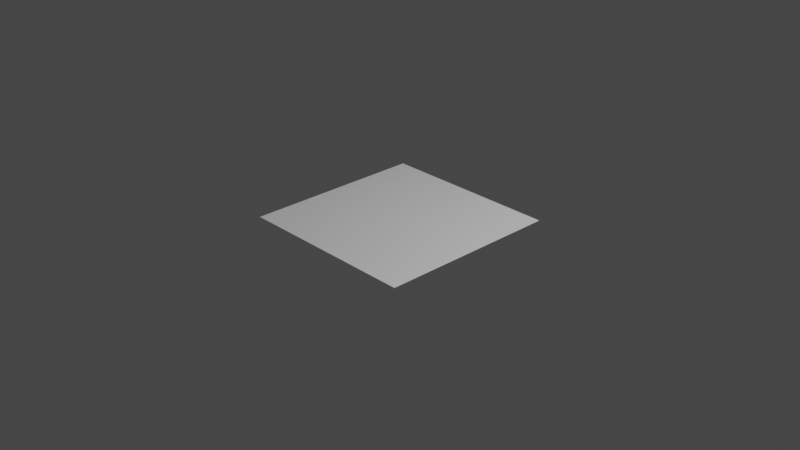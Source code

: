 # Source: DemoCornholeBoard.blend  (saved by Blender 2.93.21; exported with 4.5.12 LTS)
import bpy
from mathutils import Matrix  # noqa: F401  (used for matrix-valued properties, if any)

bpy.ops.wm.read_factory_settings(use_empty=True)
scene = bpy.context.scene
scene.name = 'Scene'

# ---- collections
col_collection = bpy.data.collections.new('Collection'); scene.collection.children.link(col_collection)

# ---- world
world_world = bpy.data.worlds.new('World'); scene.world = world_world
world_world.use_nodes = True; world_world.node_tree.nodes.clear()
_N = world_world.node_tree.nodes; _L = world_world.node_tree.links
n0 = _N.new('ShaderNodeOutputWorld'); n0.name = 'World Output'; n0.location = (300, 300)
n1 = _N.new('ShaderNodeBackground'); n1.name = 'Background'; n1.location = (10, 300)
n1.inputs[0].default_value = (0.05088, 0.05088, 0.05088, 1.0)
_L.new(n1.outputs[0], n0.inputs[0])
n0.is_active_output = True
world_world.color = (0.05088, 0.05088, 0.05088)
world_world.use_sun_shadow = False
world_world.sun_shadow_jitter_overblur = 0.0

# ---- cameras
cam_camera = bpy.data.cameras.new('Camera')
cam_camera.clip_end = 100.0
cam_camera.ortho_scale = 7.314

# ---- lights
light_light = bpy.data.lights.new('Light', 'POINT')
light_light.transmission_factor = 0.0
light_light.energy = 1000.0
light_light.shadow_soft_size = 0.1
light_light.shadow_maximum_resolution = 0.006
light_light.use_absolute_resolution = True

# ---- meshes
me_plane = bpy.data.meshes.new('Plane')
me_plane.from_pydata([(-1.0, -1.0, 0.0), (1.0, -1.0, 0.0), (-1.0, 1.0, 0.0), (1.0, 1.0, 0.0)], [], [(0, 1, 3, 2)])
_uv = me_plane.uv_layers.new(name='UVMap')
_uv.uv.foreach_set('vector', [0.0, 0.0, 1.0, 0.0, 1.0, 1.0, 0.0, 1.0])
me_plane.use_remesh_fix_poles = True
me_plane.use_remesh_preserve_attributes = False
me_plane.update()

# ---- objects
ob_light = bpy.data.objects.new('Light', light_light)
ob_camera = bpy.data.objects.new('Camera', cam_camera)
ob_plane = bpy.data.objects.new('Plane', me_plane)

# ---- transforms, parenting, visibility, modifiers, constraints
ob_light.location = (4.076, 1.005, 5.904)
ob_light.rotation_euler = (0.6503, 0.05522, 1.866)
ob_light.lock_rotations_4d = False
ob_light.empty_display_type = 'ARROWS'
ob_light.color = (0.0, 0.0, 0.0, 0.0)
ob_light.lineart.crease_threshold = 0.0
ob_camera.location = (7.359, -6.926, 4.958)
ob_camera.rotation_euler = (1.109, 0.0, 0.8149)
ob_camera.lock_rotations_4d = False
ob_camera.empty_display_type = 'ARROWS'
ob_camera.color = (0.0, 0.0, 0.0, 0.0)
ob_camera.display_type = 'WIRE'
ob_camera.lineart.crease_threshold = 0.0
ob_plane.location = (0.0, 0.0, 0.0)

# ---- collection membership
col_collection.objects.link(ob_light)
col_collection.objects.link(ob_camera)
col_collection.objects.link(ob_plane)

# ---- scene / render settings (as saved in the file)
scene.camera = ob_camera
scene.frame_start = 1; scene.frame_end = 250; scene.frame_set(1)
scene.render.engine = 'BLENDER_EEVEE_NEXT'
scene.cycles.use_denoising = False
scene.cycles.samples = 128
scene.cycles.sampling_pattern = 'TABULATED_SOBOL'
scene.cycles.use_adaptive_sampling = False
scene.cycles.use_light_tree = False
scene.view_settings.view_transform = 'Filmic'
bpy.context.view_layer.update()
